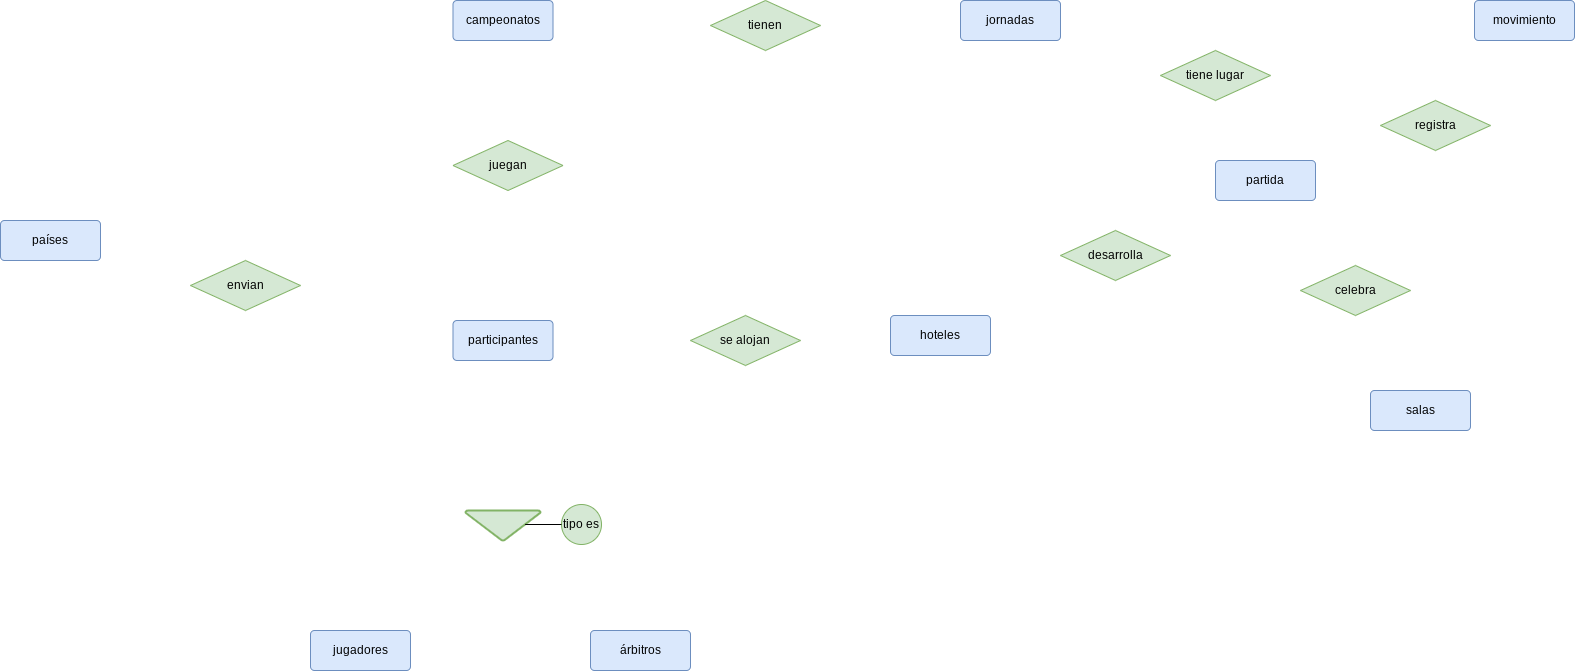

The diagram above was exported from draw.io. Its source (the exported page's mxGraphModel, read from the mxfile embedded in the PNG):
<mxGraphModel dx="1313" dy="1838" grid="1" gridSize="10" guides="1" tooltips="1" connect="1" arrows="1" fold="1" page="1" pageScale="1" pageWidth="827" pageHeight="1169" math="0" shadow="0">
  <root>
    <mxCell id="0" />
    <mxCell id="1" parent="0" />
    <mxCell id="mgEyGgbqSn_nuFD_I25T-12" value="países" style="rounded=1;arcSize=10;whiteSpace=wrap;html=1;align=center;fillColor=#dae8fc;strokeColor=#6c8ebf;" vertex="1" parent="1">
      <mxGeometry x="80" y="-250" width="100" height="40" as="geometry" />
    </mxCell>
    <mxCell id="mgEyGgbqSn_nuFD_I25T-13" value="envian" style="shape=rhombus;perimeter=rhombusPerimeter;whiteSpace=wrap;html=1;align=center;fillColor=#d5e8d4;strokeColor=#82b366;" vertex="1" parent="1">
      <mxGeometry x="270" y="-210" width="110" height="50" as="geometry" />
    </mxCell>
    <mxCell id="mgEyGgbqSn_nuFD_I25T-14" value="jugadores" style="rounded=1;arcSize=10;whiteSpace=wrap;html=1;align=center;fillColor=#dae8fc;strokeColor=#6c8ebf;" vertex="1" parent="1">
      <mxGeometry x="390" y="160" width="100" height="40" as="geometry" />
    </mxCell>
    <mxCell id="mgEyGgbqSn_nuFD_I25T-15" value="árbitros" style="rounded=1;arcSize=10;whiteSpace=wrap;html=1;align=center;fillColor=#dae8fc;strokeColor=#6c8ebf;" vertex="1" parent="1">
      <mxGeometry x="670" y="160" width="100" height="40" as="geometry" />
    </mxCell>
    <mxCell id="mgEyGgbqSn_nuFD_I25T-16" value="campeonatos" style="rounded=1;arcSize=10;whiteSpace=wrap;html=1;align=center;fillColor=#dae8fc;strokeColor=#6c8ebf;" vertex="1" parent="1">
      <mxGeometry x="532.5" y="-470" width="100" height="40" as="geometry" />
    </mxCell>
    <mxCell id="mgEyGgbqSn_nuFD_I25T-17" value="" style="strokeWidth=2;html=1;shape=mxgraph.flowchart.merge_or_storage;whiteSpace=wrap;fillColor=#d5e8d4;strokeColor=#82b366;" vertex="1" parent="1">
      <mxGeometry x="545" y="40" width="75" height="30" as="geometry" />
    </mxCell>
    <mxCell id="mgEyGgbqSn_nuFD_I25T-18" value="tipo es" style="ellipse;whiteSpace=wrap;html=1;aspect=fixed;fillColor=#d5e8d4;strokeColor=#82b366;" vertex="1" parent="1">
      <mxGeometry x="641" y="34" width="40" height="40" as="geometry" />
    </mxCell>
    <mxCell id="mgEyGgbqSn_nuFD_I25T-20" style="edgeStyle=orthogonalEdgeStyle;rounded=0;orthogonalLoop=1;jettySize=auto;html=1;exitX=0;exitY=0.5;exitDx=0;exitDy=0;entryX=0.795;entryY=0.483;entryDx=0;entryDy=0;entryPerimeter=0;endArrow=none;endFill=0;" edge="1" parent="1" source="mgEyGgbqSn_nuFD_I25T-18" target="mgEyGgbqSn_nuFD_I25T-17">
      <mxGeometry relative="1" as="geometry" />
    </mxCell>
    <mxCell id="mgEyGgbqSn_nuFD_I25T-21" value="participantes" style="rounded=1;arcSize=10;whiteSpace=wrap;html=1;align=center;fillColor=#dae8fc;strokeColor=#6c8ebf;" vertex="1" parent="1">
      <mxGeometry x="532.5" y="-150" width="100" height="40" as="geometry" />
    </mxCell>
    <mxCell id="mgEyGgbqSn_nuFD_I25T-22" value="hoteles" style="rounded=1;arcSize=10;whiteSpace=wrap;html=1;align=center;fillColor=#dae8fc;strokeColor=#6c8ebf;" vertex="1" parent="1">
      <mxGeometry x="970" y="-155" width="100" height="40" as="geometry" />
    </mxCell>
    <mxCell id="mgEyGgbqSn_nuFD_I25T-23" value="partida" style="rounded=1;arcSize=10;whiteSpace=wrap;html=1;align=center;fillColor=#dae8fc;strokeColor=#6c8ebf;" vertex="1" parent="1">
      <mxGeometry x="1295" y="-310" width="100" height="40" as="geometry" />
    </mxCell>
    <mxCell id="mgEyGgbqSn_nuFD_I25T-24" value="salas" style="rounded=1;arcSize=10;whiteSpace=wrap;html=1;align=center;fillColor=#dae8fc;strokeColor=#6c8ebf;" vertex="1" parent="1">
      <mxGeometry x="1450" y="-80" width="100" height="40" as="geometry" />
    </mxCell>
    <mxCell id="mgEyGgbqSn_nuFD_I25T-25" value="movimiento" style="rounded=1;arcSize=10;whiteSpace=wrap;html=1;align=center;fillColor=#dae8fc;strokeColor=#6c8ebf;" vertex="1" parent="1">
      <mxGeometry x="1554" y="-470" width="100" height="40" as="geometry" />
    </mxCell>
    <mxCell id="mgEyGgbqSn_nuFD_I25T-26" value="jornadas" style="rounded=1;arcSize=10;whiteSpace=wrap;html=1;align=center;fillColor=#dae8fc;strokeColor=#6c8ebf;" vertex="1" parent="1">
      <mxGeometry x="1040" y="-470" width="100" height="40" as="geometry" />
    </mxCell>
    <mxCell id="mgEyGgbqSn_nuFD_I25T-27" value="juegan" style="shape=rhombus;perimeter=rhombusPerimeter;whiteSpace=wrap;html=1;align=center;fillColor=#d5e8d4;strokeColor=#82b366;" vertex="1" parent="1">
      <mxGeometry x="532.5" y="-330" width="110" height="50" as="geometry" />
    </mxCell>
    <mxCell id="mgEyGgbqSn_nuFD_I25T-28" value="tienen" style="shape=rhombus;perimeter=rhombusPerimeter;whiteSpace=wrap;html=1;align=center;fillColor=#d5e8d4;strokeColor=#82b366;" vertex="1" parent="1">
      <mxGeometry x="790" y="-470" width="110" height="50" as="geometry" />
    </mxCell>
    <mxCell id="mgEyGgbqSn_nuFD_I25T-29" value="se alojan" style="shape=rhombus;perimeter=rhombusPerimeter;whiteSpace=wrap;html=1;align=center;fillColor=#d5e8d4;strokeColor=#82b366;" vertex="1" parent="1">
      <mxGeometry x="770" y="-155" width="110" height="50" as="geometry" />
    </mxCell>
    <mxCell id="mgEyGgbqSn_nuFD_I25T-30" value="desarrolla" style="shape=rhombus;perimeter=rhombusPerimeter;whiteSpace=wrap;html=1;align=center;fillColor=#d5e8d4;strokeColor=#82b366;" vertex="1" parent="1">
      <mxGeometry x="1140" y="-240" width="110" height="50" as="geometry" />
    </mxCell>
    <mxCell id="mgEyGgbqSn_nuFD_I25T-32" value="tiene lugar" style="shape=rhombus;perimeter=rhombusPerimeter;whiteSpace=wrap;html=1;align=center;fillColor=#d5e8d4;strokeColor=#82b366;" vertex="1" parent="1">
      <mxGeometry x="1240" y="-420" width="110" height="50" as="geometry" />
    </mxCell>
    <mxCell id="mgEyGgbqSn_nuFD_I25T-33" value="celebra" style="shape=rhombus;perimeter=rhombusPerimeter;whiteSpace=wrap;html=1;align=center;fillColor=#d5e8d4;strokeColor=#82b366;" vertex="1" parent="1">
      <mxGeometry x="1380" y="-205" width="110" height="50" as="geometry" />
    </mxCell>
    <mxCell id="mgEyGgbqSn_nuFD_I25T-34" value="registra" style="shape=rhombus;perimeter=rhombusPerimeter;whiteSpace=wrap;html=1;align=center;fillColor=#d5e8d4;strokeColor=#82b366;" vertex="1" parent="1">
      <mxGeometry x="1460" y="-370" width="110" height="50" as="geometry" />
    </mxCell>
  </root>
</mxGraphModel>